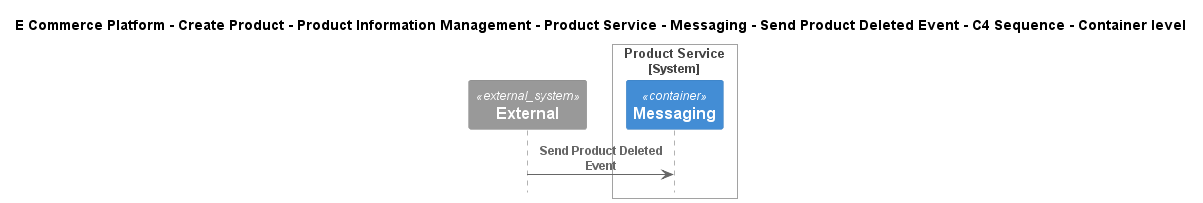

The diagram above was rendered by PlantUML. Its source (embedded in the PNG):
@startuml
!include ..\..\..\..\..\..\..\..\..\.c4s\C4_Sequence.puml

title E Commerce Platform - Create Product - Product Information Management - Product Service - Messaging - Send Product Deleted Event - C4 Sequence - Container level

System_Ext(C4InterFlow.SoftwareSystems.ExternalSystem, "External", "")

System_Boundary(ECommercePlatform.CreateProduct.ProductInformationManagement.SoftwareSystems.ProductService, "Product Service")
    Container(ECommercePlatform.CreateProduct.ProductInformationManagement.SoftwareSystems.ProductService.Containers.Messaging, "Messaging", "", "")
Boundary_End()

Rel(C4InterFlow.SoftwareSystems.ExternalSystem, ECommercePlatform.CreateProduct.ProductInformationManagement.SoftwareSystems.ProductService.Containers.Messaging, "Send Product Deleted Event")


@enduml